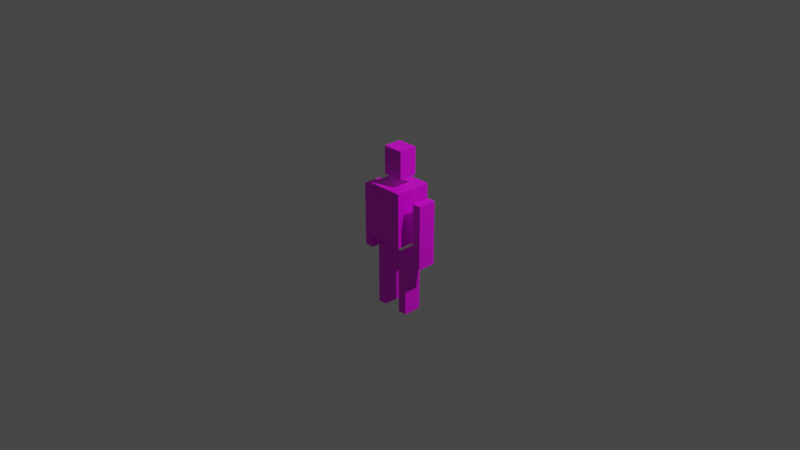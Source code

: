 # Source: player.blend  (saved by Blender 2.93.20; exported with 4.5.12 LTS)
import bpy
from mathutils import Matrix  # noqa: F401  (used for matrix-valued properties, if any)

bpy.ops.wm.read_factory_settings(use_empty=True)
scene = bpy.context.scene
scene.name = 'Scene'

# ---- collections
col_player_collection = bpy.data.collections.new('Player Collection'); scene.collection.children.link(col_player_collection)

# ---- images (referenced by path relative to the original .blend; pixels are not part of the script)
import os
ASSET_DIR = os.environ.get("B2B_ASSET_DIR", "")  # directory of the original .blend (textures are referenced by path, not embedded)
HERE = os.path.dirname(os.path.abspath(__file__))  # packed textures are extracted next to this script under _unpacked/

def load_image(name, relpath, width, height, colorspace="sRGB"):
    """Load a texture the original file referenced (path relative to the .blend, or extracted next to this script)."""
    p = next((c for c in (os.path.join(HERE, relpath), os.path.join(ASSET_DIR, relpath)) if relpath and os.path.exists(c)), "")
    if p:
        img = bpy.data.images.load(p, check_existing=True)
        img.name = name
    else:  # same state as the original file: an image datablock whose file is absent (Cycles renders it pink)
        img = bpy.data.images.new(name, width, height)
        img.source = "FILE"
        img.filepath = "//" + (relpath or name)
    img.colorspace_settings.name = colorspace
    return img
img_player_bmp = load_image('player.bmp', 'player.bmp', 1024, 1024, 'sRGB')

# ---- materials (node trees are filled in below, after node groups)
mat_player_material = bpy.data.materials.new('player_material')
mat_player_material.alpha_threshold = 0.0
mat_player_material.use_transparent_shadow = False
mat_player_material.line_color = (0.0, 0.0, 0.0, 1.0)

# ---- material node trees
mat_player_material.use_nodes = True; mat_player_material.node_tree.nodes.clear()
_N = mat_player_material.node_tree.nodes; _L = mat_player_material.node_tree.links
n0 = _N.new('ShaderNodeOutputMaterial'); n0.name = 'Material Output'; n0.location = (300, 300)
n1 = _N.new('ShaderNodeBsdfPrincipled'); n1.name = 'Principled BSDF'; n1.location = (10, 300)
n1.distribution = 'GGX'
n1.subsurface_method = 'BURLEY'
n1.inputs[2].default_value = 0.4
n1.inputs[3].default_value = 1.45
n1.inputs[27].default_value = (0.0, 0.0, 0.0, 1.0)
n1.inputs[28].default_value = 1.0
n2 = _N.new('ShaderNodeTexImage'); n2.name = 'Image Texture'; n2.location = (-290, 202)
n2.image = img_player_bmp
_L.new(n1.outputs[0], n0.inputs[0])
_L.new(n2.outputs[0], n1.inputs[0])
n0.is_active_output = True

# ---- world
world_world = bpy.data.worlds.new('World'); scene.world = world_world
world_world.use_nodes = True; world_world.node_tree.nodes.clear()
_N = world_world.node_tree.nodes; _L = world_world.node_tree.links
n0 = _N.new('ShaderNodeOutputWorld'); n0.name = 'World Output'; n0.location = (300, 300)
n1 = _N.new('ShaderNodeBackground'); n1.name = 'Background'; n1.location = (10, 300)
n1.inputs[0].default_value = (0.05088, 0.05088, 0.05088, 1.0)
_L.new(n1.outputs[0], n0.inputs[0])
n0.is_active_output = True
world_world.color = (0.05088, 0.05088, 0.05088)
world_world.use_sun_shadow = False
world_world.sun_shadow_jitter_overblur = 0.0

# ---- cameras
cam_camera = bpy.data.cameras.new('Camera')
cam_camera.clip_end = 100.0
cam_camera.ortho_scale = 7.314

# ---- lights
light_light = bpy.data.lights.new('Light', 'POINT')
light_light.transmission_factor = 0.0
light_light.energy = 1000.0
light_light.shadow_soft_size = 0.1
light_light.shadow_maximum_resolution = 0.006
light_light.use_absolute_resolution = True

# ---- meshes
me_player = bpy.data.meshes.new('player')
me_player.from_pydata([(-0.1, 0.1, 0.8), (-0.1, 0.1, 0.5), (-0.1, -0.1, 0.8), (-0.1, -0.1, 0.5), (0.1272, 0.1, 0.8), (0.1272, 0.1, 0.5), (0.1272, -0.1, 0.8), (0.1272, -0.1, 0.5), (-0.2, -0.2, 0.4), (-0.2, -0.2, -0.2), (-0.2, 0.2, 0.4), (-0.2, 0.2, -0.2), (0.2, -0.2, 0.4), (0.2, -0.2, -0.2), (0.2, 0.2, 0.4), (0.2, 0.2, -0.2), (0.3, 0.1, 0.3), (0.3, 0.1, -0.4), (0.3, -0.1, 0.3), (0.3, -0.1, -0.4), (0.4, 0.1, 0.3), (0.4, 0.1, -0.4), (0.4, -0.1, 0.3), (0.4, -0.1, -0.4), (-0.4, 0.1, 0.3), (-0.4, 0.1, -0.4), (-0.4, -0.1, 0.3), (-0.4, -0.1, -0.4), (-0.3, 0.1, 0.3), (-0.3, 0.1, -0.4), (-0.3, -0.1, 0.3), (-0.3, -0.1, -0.4), (0.1, 0.1, -0.3), (0.1, 0.1, -1.0), (0.1, -0.1, -0.3), (0.1, -0.1, -1.0), (0.2, 0.1, -0.3), (0.2, 0.1, -1.0), (0.2, -0.1, -0.3), (0.2, -0.1, -1.0), (-0.2, 0.1, -0.3), (-0.2, 0.1, -1.0), (-0.2, -0.1, -0.3), (-0.2, -0.1, -1.0), (-0.1, 0.1, -0.3), (-0.1, 0.1, -1.0), (-0.1, -0.1, -0.3), (-0.1, -0.1, -1.0)], [], [(0, 4, 6, 2), (3, 2, 6, 7), (7, 6, 4, 5), (5, 1, 3, 7), (1, 0, 2, 3), (5, 4, 0, 1), (8, 12, 14, 10), (11, 10, 14, 15), (15, 14, 12, 13), (13, 9, 11, 15), (9, 8, 10, 11), (13, 12, 8, 9), (16, 20, 22, 18), (19, 18, 22, 23), (23, 22, 20, 21), (21, 17, 19, 23), (17, 16, 18, 19), (21, 20, 16, 17), (24, 28, 30, 26), (27, 26, 30, 31), (31, 30, 28, 29), (29, 25, 27, 31), (25, 24, 26, 27), (29, 28, 24, 25), (32, 36, 38, 34), (35, 34, 38, 39), (39, 38, 36, 37), (37, 33, 35, 39), (33, 32, 34, 35), (37, 36, 32, 33), (40, 44, 46, 42), (43, 42, 46, 47), (47, 46, 44, 45), (45, 41, 43, 47), (41, 40, 42, 43), (45, 44, 40, 41)])
_uv = me_player.uv_layers.new(name='UVMap')
_uv.uv.foreach_set('vector', [0.0, 0.0, 1.0, 0.0, 1.0, 1.0, 0.0, 1.0, 0.0, 0.0, 1.0, 0.0, 1.0, 1.0, 0.0, 1.0, 0.0, 0.0, 1.0, 0.0, 1.0, 1.0, 0.0, 1.0, 0.0, 0.0, 1.0, 0.0, 1.0, 1.0, 0.0, 1.0, 0.0, 0.0, 1.0, 0.0, 1.0, 1.0, 0.0, 1.0, 0.0, 0.0, 1.0, 0.0, 1.0, 1.0, 0.0, 1.0, 0.0, 0.0, 1.0, 0.0, 1.0, 1.0, 0.0, 1.0, 0.0, 0.0, 1.0, 0.0, 1.0, 1.0, 0.0, 1.0, 0.0, 0.0, 1.0, 0.0, 1.0, 1.0, 0.0, 1.0, 0.0, 0.0, 1.0, 0.0, 1.0, 1.0, 0.0, 1.0, 0.0, 0.0, 1.0, 0.0, 1.0, 1.0, 0.0, 1.0, 0.0, 0.0, 1.0, 0.0, 1.0, 1.0, 0.0, 1.0, 0.0, 0.0, 1.0, 0.0, 1.0, 1.0, 0.0, 1.0, 0.0, 0.0, 1.0, 0.0, 1.0, 1.0, 0.0, 1.0, 0.0, 0.0, 1.0, 0.0, 1.0, 1.0, 0.0, 1.0, 0.0, 0.0, 1.0, 0.0, 1.0, 1.0, 0.0, 1.0, 0.0, 0.0, 1.0, 0.0, 1.0, 1.0, 0.0, 1.0, 0.0, 0.0, 1.0, 0.0, 1.0, 1.0, 0.0, 1.0, 0.0, 0.0, 1.0, 0.0, 1.0, 1.0, 0.0, 1.0, 0.0, 0.0, 1.0, 0.0, 1.0, 1.0, 0.0, 1.0, 0.0, 0.0, 1.0, 0.0, 1.0, 1.0, 0.0, 1.0, 0.0, 0.0, 1.0, 0.0, 1.0, 1.0, 0.0, 1.0, 0.0, 0.0, 1.0, 0.0, 1.0, 1.0, 0.0, 1.0, 0.0, 0.0, 1.0, 0.0, 1.0, 1.0, 0.0, 1.0, 0.0, 0.0, 1.0, 0.0, 1.0, 1.0, 0.0, 1.0, 0.0, 0.0, 1.0, 0.0, 1.0, 1.0, 0.0, 1.0, 0.0, 0.0, 1.0, 0.0, 1.0, 1.0, 0.0, 1.0, 0.0, 0.0, 1.0, 0.0, 1.0, 1.0, 0.0, 1.0, 0.0, 0.0, 1.0, 0.0, 1.0, 1.0, 0.0, 1.0, 0.0, 0.0, 1.0, 0.0, 1.0, 1.0, 0.0, 1.0, 0.0, 0.0, 1.0, 0.0, 1.0, 1.0, 0.0, 1.0, 0.0, 0.0, 1.0, 0.0, 1.0, 1.0, 0.0, 1.0, 0.0, 0.0, 1.0, 0.0, 1.0, 1.0, 0.0, 1.0, 0.0, 0.0, 1.0, 0.0, 1.0, 1.0, 0.0, 1.0, 0.0, 0.0, 1.0, 0.0, 1.0, 1.0, 0.0, 1.0, 0.0, 0.0, 1.0, 0.0, 1.0, 1.0, 0.0, 1.0])
me_player.materials.append(mat_player_material)
me_player.use_remesh_preserve_volume = False
me_player.use_remesh_preserve_attributes = False
me_player.use_mirror_vertex_groups = False
me_player.update()
arm_armature = bpy.data.armatures.new('Armature')  # bones are not reproduced

# ---- objects
ob_light = bpy.data.objects.new('Light', light_light)
ob_camera = bpy.data.objects.new('Camera', cam_camera)
ob_player = bpy.data.objects.new('player', me_player)
ob_armature = bpy.data.objects.new('Armature', arm_armature)

# ---- transforms, parenting, visibility, modifiers, constraints
ob_light.location = (4.076, 1.005, 5.904)
ob_light.rotation_euler = (0.6503, 0.05522, 1.866)
ob_light.lock_rotations_4d = False
ob_light.empty_display_type = 'ARROWS'
ob_light.color = (0.0, 0.0, 0.0, 0.0)
ob_light.lineart.crease_threshold = 0.0
ob_camera.location = (7.359, -6.926, 4.958)
ob_camera.rotation_euler = (1.109, 0.0, 0.8149)
ob_camera.lock_rotations_4d = False
ob_camera.empty_display_type = 'ARROWS'
ob_camera.color = (0.0, 0.0, 0.0, 0.0)
ob_camera.display_type = 'WIRE'
ob_camera.lineart.crease_threshold = 0.0
ob_player.parent = ob_armature
ob_player.location = (0.0, 0.0, 0.0)
ob_player.lock_rotations_4d = False
ob_player.empty_display_type = 'ARROWS'
ob_player.lineart.crease_threshold = 0.0
_vg = ob_player.vertex_groups.new(name='body')
_vg.add([8, 9, 10, 11, 12, 13, 14, 15], 1.0, 'REPLACE')
_vg = ob_player.vertex_groups.new(name='left_arm')
_vg.add([16, 17, 18, 19, 20, 21, 22, 23], 1.0, 'REPLACE')
_vg = ob_player.vertex_groups.new(name='right_arm')
_vg.add([24, 25, 26, 27, 28, 29, 30, 31], 1.0, 'REPLACE')
_vg = ob_player.vertex_groups.new(name='head')
_vg.add([0, 1, 2, 3, 4, 5, 6, 7], 1.0, 'REPLACE')
_vg = ob_player.vertex_groups.new(name='left_leg')
_vg.add([32, 33, 34, 35, 36, 37, 38, 39], 1.0, 'REPLACE')
_vg = ob_player.vertex_groups.new(name='right_leg')
_vg.add([40, 41, 42, 43, 44, 45, 46, 47], 1.0, 'REPLACE')
_m = ob_player.modifiers.new('Armature', 'ARMATURE')
_m.object = ob_armature
ob_armature.location = (0.0, 0.0, 0.0)

# ---- collection membership
scene.collection.objects.link(ob_light)
scene.collection.objects.link(ob_camera)
col_player_collection.objects.link(ob_player)
col_player_collection.objects.link(ob_armature)

# ---- scene / render settings (as saved in the file)
scene.camera = ob_camera
scene.frame_start = 1; scene.frame_end = 20; scene.frame_set(8)
scene.render.engine = 'BLENDER_EEVEE_NEXT'
scene.cycles.use_denoising = False
scene.cycles.samples = 128
scene.cycles.sampling_pattern = 'TABULATED_SOBOL'
scene.cycles.use_adaptive_sampling = False
scene.cycles.use_light_tree = False
scene.view_settings.view_transform = 'Filmic'
bpy.context.view_layer.update()
